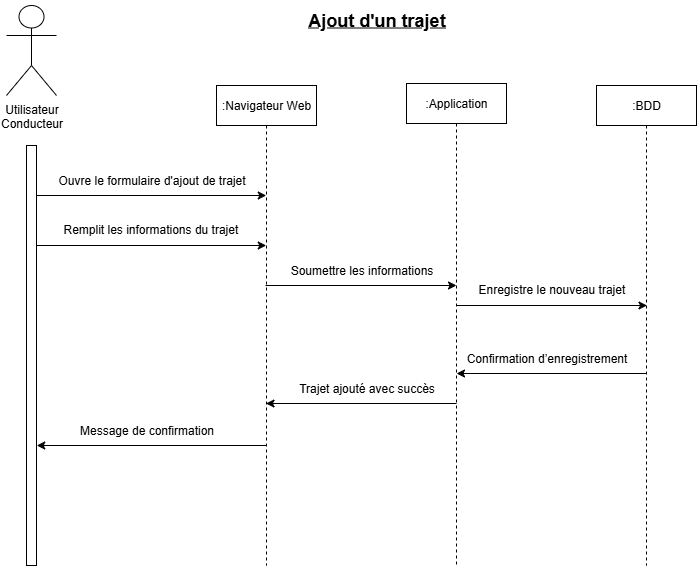

The diagram above was exported from draw.io. Its source (the exported page's mxGraphModel, read from the mxfile embedded in the PNG):
<mxGraphModel dx="1082" dy="595" grid="1" gridSize="10" guides="1" tooltips="1" connect="1" arrows="1" fold="1" page="1" pageScale="1" pageWidth="827" pageHeight="1169" math="0" shadow="0">
  <root>
    <mxCell id="0" />
    <mxCell id="1" parent="0" />
    <mxCell id="5O8kZ-W7-NNw2kNoVBG3-1" value="Utilisateur&lt;div&gt;Conducteur&lt;/div&gt;" style="shape=umlActor;verticalLabelPosition=bottom;verticalAlign=top;html=1;outlineConnect=0;" vertex="1" parent="1">
      <mxGeometry x="40" y="40" width="50" height="90" as="geometry" />
    </mxCell>
    <mxCell id="5O8kZ-W7-NNw2kNoVBG3-2" value="" style="html=1;points=[[0,0,0,0,5],[0,1,0,0,-5],[1,0,0,0,5],[1,1,0,0,-5]];perimeter=orthogonalPerimeter;outlineConnect=0;targetShapes=umlLifeline;portConstraint=eastwest;newEdgeStyle={&quot;curved&quot;:0,&quot;rounded&quot;:0};" vertex="1" parent="1">
      <mxGeometry x="60" y="180" width="10" height="420" as="geometry" />
    </mxCell>
    <mxCell id="5O8kZ-W7-NNw2kNoVBG3-3" value=":Navigateur&amp;nbsp;&lt;span style=&quot;background-color: transparent; color: light-dark(rgb(0, 0, 0), rgb(255, 255, 255));&quot;&gt;Web&lt;/span&gt;" style="shape=umlLifeline;perimeter=lifelinePerimeter;whiteSpace=wrap;html=1;container=1;dropTarget=0;collapsible=0;recursiveResize=0;outlineConnect=0;portConstraint=eastwest;newEdgeStyle={&quot;curved&quot;:0,&quot;rounded&quot;:0};" vertex="1" parent="1">
      <mxGeometry x="250" y="120" width="100" height="480" as="geometry" />
    </mxCell>
    <mxCell id="5O8kZ-W7-NNw2kNoVBG3-4" value=":Application" style="shape=umlLifeline;perimeter=lifelinePerimeter;whiteSpace=wrap;html=1;container=1;dropTarget=0;collapsible=0;recursiveResize=0;outlineConnect=0;portConstraint=eastwest;newEdgeStyle={&quot;curved&quot;:0,&quot;rounded&quot;:0};" vertex="1" parent="1">
      <mxGeometry x="440" y="118" width="100" height="482" as="geometry" />
    </mxCell>
    <mxCell id="5O8kZ-W7-NNw2kNoVBG3-5" value=":BDD" style="shape=umlLifeline;perimeter=lifelinePerimeter;whiteSpace=wrap;html=1;container=1;dropTarget=0;collapsible=0;recursiveResize=0;outlineConnect=0;portConstraint=eastwest;newEdgeStyle={&quot;curved&quot;:0,&quot;rounded&quot;:0};" vertex="1" parent="1">
      <mxGeometry x="630" y="120" width="100" height="480" as="geometry" />
    </mxCell>
    <mxCell id="5O8kZ-W7-NNw2kNoVBG3-6" value="Ouvre le formulaire d'ajout de trajet" style="text;html=1;align=center;verticalAlign=middle;resizable=0;points=[];autosize=1;strokeColor=none;fillColor=none;" vertex="1" parent="1">
      <mxGeometry x="80" y="200" width="210" height="30" as="geometry" />
    </mxCell>
    <mxCell id="5O8kZ-W7-NNw2kNoVBG3-7" value="Remplit les informations du trajet" style="text;whiteSpace=wrap;" vertex="1" parent="1">
      <mxGeometry x="95" y="250" width="180" height="30" as="geometry" />
    </mxCell>
    <mxCell id="5O8kZ-W7-NNw2kNoVBG3-8" value="Soumettre les informations" style="text;html=1;align=center;verticalAlign=middle;resizable=0;points=[];autosize=1;strokeColor=none;fillColor=none;" vertex="1" parent="1">
      <mxGeometry x="310" y="290" width="170" height="30" as="geometry" />
    </mxCell>
    <mxCell id="5O8kZ-W7-NNw2kNoVBG3-9" value="Enregistre le nouveau trajet" style="text;whiteSpace=wrap;" vertex="1" parent="1">
      <mxGeometry x="510" y="310" width="150" height="30" as="geometry" />
    </mxCell>
    <mxCell id="5O8kZ-W7-NNw2kNoVBG3-10" value="Confirmation d’enregistrement" style="text;html=1;align=center;verticalAlign=middle;resizable=0;points=[];autosize=1;strokeColor=none;fillColor=none;" vertex="1" parent="1">
      <mxGeometry x="490" y="378" width="180" height="30" as="geometry" />
    </mxCell>
    <mxCell id="5O8kZ-W7-NNw2kNoVBG3-11" value="Trajet ajouté avec succès" style="text;html=1;align=center;verticalAlign=middle;resizable=0;points=[];autosize=1;strokeColor=none;fillColor=none;" vertex="1" parent="1">
      <mxGeometry x="320" y="408" width="160" height="30" as="geometry" />
    </mxCell>
    <mxCell id="5O8kZ-W7-NNw2kNoVBG3-12" value="Message de confirmation" style="text;html=1;align=center;verticalAlign=middle;resizable=0;points=[];autosize=1;strokeColor=none;fillColor=none;" vertex="1" parent="1">
      <mxGeometry x="100" y="450" width="160" height="30" as="geometry" />
    </mxCell>
    <mxCell id="5O8kZ-W7-NNw2kNoVBG3-13" value="" style="endArrow=classic;html=1;rounded=0;" edge="1" parent="1">
      <mxGeometry width="50" height="50" relative="1" as="geometry">
        <mxPoint x="70.25" y="230" as="sourcePoint" />
        <mxPoint x="299.75" y="230" as="targetPoint" />
      </mxGeometry>
    </mxCell>
    <mxCell id="5O8kZ-W7-NNw2kNoVBG3-14" value="" style="endArrow=classic;html=1;rounded=0;" edge="1" parent="1">
      <mxGeometry width="50" height="50" relative="1" as="geometry">
        <mxPoint x="70.25" y="280" as="sourcePoint" />
        <mxPoint x="299.75" y="280" as="targetPoint" />
      </mxGeometry>
    </mxCell>
    <mxCell id="5O8kZ-W7-NNw2kNoVBG3-15" value="" style="endArrow=classic;html=1;rounded=0;" edge="1" parent="1">
      <mxGeometry width="50" height="50" relative="1" as="geometry">
        <mxPoint x="299" y="320" as="sourcePoint" />
        <mxPoint x="490" y="320" as="targetPoint" />
      </mxGeometry>
    </mxCell>
    <mxCell id="5O8kZ-W7-NNw2kNoVBG3-16" value="" style="endArrow=classic;html=1;rounded=0;" edge="1" parent="1">
      <mxGeometry width="50" height="50" relative="1" as="geometry">
        <mxPoint x="489.5" y="340" as="sourcePoint" />
        <mxPoint x="680.5" y="340" as="targetPoint" />
      </mxGeometry>
    </mxCell>
    <mxCell id="5O8kZ-W7-NNw2kNoVBG3-17" value="" style="endArrow=classic;html=1;rounded=0;" edge="1" parent="1">
      <mxGeometry width="50" height="50" relative="1" as="geometry">
        <mxPoint x="680" y="408" as="sourcePoint" />
        <mxPoint x="490" y="408" as="targetPoint" />
      </mxGeometry>
    </mxCell>
    <mxCell id="5O8kZ-W7-NNw2kNoVBG3-18" value="" style="endArrow=classic;html=1;rounded=0;" edge="1" parent="1" target="5O8kZ-W7-NNw2kNoVBG3-3">
      <mxGeometry width="50" height="50" relative="1" as="geometry">
        <mxPoint x="490" y="438" as="sourcePoint" />
        <mxPoint x="305" y="438" as="targetPoint" />
      </mxGeometry>
    </mxCell>
    <mxCell id="5O8kZ-W7-NNw2kNoVBG3-19" value="" style="endArrow=classic;html=1;rounded=0;" edge="1" parent="1">
      <mxGeometry width="50" height="50" relative="1" as="geometry">
        <mxPoint x="299.75" y="480" as="sourcePoint" />
        <mxPoint x="70.25" y="480" as="targetPoint" />
      </mxGeometry>
    </mxCell>
    <mxCell id="5O8kZ-W7-NNw2kNoVBG3-20" value="Ajout d'un trajet" style="text;html=1;align=center;verticalAlign=middle;resizable=0;points=[];autosize=1;strokeColor=none;fillColor=none;fontStyle=5;fontSize=18;" vertex="1" parent="1">
      <mxGeometry x="335" y="35" width="150" height="40" as="geometry" />
    </mxCell>
  </root>
</mxGraphModel>